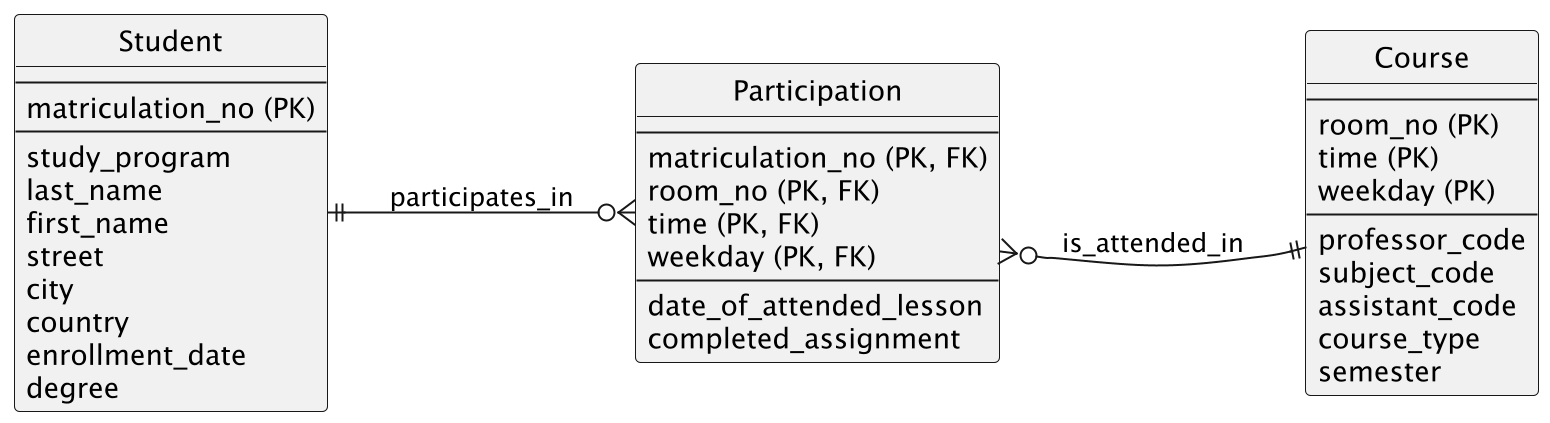

The diagram above was rendered by PlantUML. Its source (embedded in the PNG):
@startuml
skinparamlocked dpi 192
left to right direction
hide circle

' === Student ===
class Student {
    --
    matriculation_no (PK)
    --
    study_program
    last_name
    first_name
    street
    city
    country
    enrollment_date
    degree
}

' === Participation (Join Table) ===
class Participation {
    --
    matriculation_no (PK, FK)
    room_no (PK, FK)
    time (PK, FK)
    weekday (PK, FK)
    --
    date_of_attended_lesson
    completed_assignment
}

' === Course ===
class Course {
    --
    room_no (PK)
    time (PK)
    weekday (PK)
    --
    professor_code
    subject_code
    assistant_code
    course_type
    semester
}

' === Relationships ===
Student ||--o{ Participation : "participates_in"
Course   ||--o{ Participation : "is_attended_in"

' --- Layout helper: keep everything in one line ---
Student -[hidden]-> Participation
Participation -[hidden]-> Course

@enduml